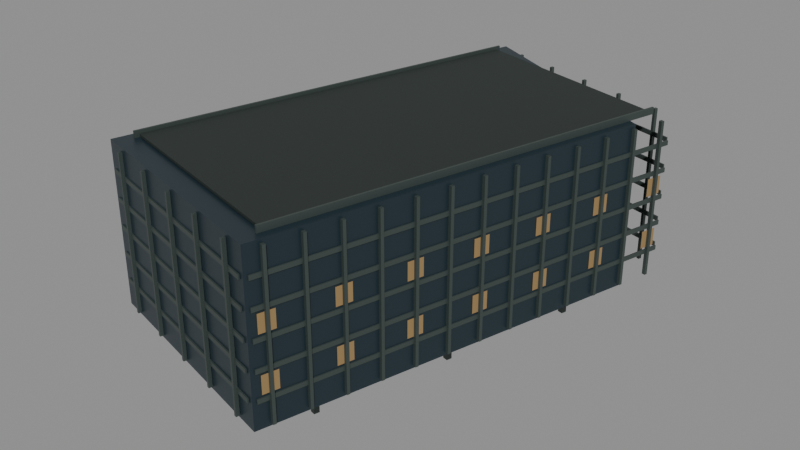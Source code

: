 # Source: xiaomi-shenzhen.blend  (saved by Blender 5.0.119; exported with 4.5.12 LTS)
import bpy
from mathutils import Matrix  # noqa: F401  (used for matrix-valued properties, if any)

bpy.ops.wm.read_factory_settings(use_empty=True)
scene = bpy.context.scene
scene.name = 'Scene'

# ---- collections
col_xiaomi_shenzhen = bpy.data.collections.new('xiaomi-shenzhen'); scene.collection.children.link(col_xiaomi_shenzhen)

# ---- materials (node trees are filled in below, after node groups)
mat_glass = bpy.data.materials.new('glass')
mat_glass.diffuse_color = (0.01764, 0.03434, 0.04519, 1.0)
mat_roof = bpy.data.materials.new('roof')
mat_roof.diffuse_color = (0.02315, 0.0331, 0.02956, 1.0)
mat_metal = bpy.data.materials.new('metal')
mat_metal.diffuse_color = (0.06848, 0.09084, 0.08438, 1.0)
mat_night = bpy.data.materials.new('night')
mat_night.diffuse_color = (0.02315, 0.01764, 0.009134, 1.0)
mat_glass_alt = bpy.data.materials.new('glass_alt')
mat_glass_alt.diffuse_color = (0.01161, 0.02519, 0.03434, 1.0)

# ---- material node trees
mat_glass.use_nodes = True; mat_glass.node_tree.nodes.clear()
_N = mat_glass.node_tree.nodes; _L = mat_glass.node_tree.links
n0 = _N.new('ShaderNodeBsdfPrincipled'); n0.name = 'Principled BSDF'; n0.location = (-200, 100)
n0.inputs[0].default_value = (0.01764, 0.03434, 0.04519, 1.0)
n0.inputs[1].default_value = 0.2
n0.inputs[2].default_value = 0.38
n1 = _N.new('ShaderNodeOutputMaterial'); n1.name = 'Material Output'; n1.location = (200, 100)
_L.new(n0.outputs[0], n1.inputs[0])
n1.is_active_output = True
mat_roof.use_nodes = True; mat_roof.node_tree.nodes.clear()
_N = mat_roof.node_tree.nodes; _L = mat_roof.node_tree.links
n0 = _N.new('ShaderNodeBsdfPrincipled'); n0.name = 'Principled BSDF'; n0.location = (-200, 100)
n0.inputs[0].default_value = (0.02315, 0.0331, 0.02956, 1.0)
n0.inputs[1].default_value = 0.18
n0.inputs[2].default_value = 0.62
n1 = _N.new('ShaderNodeOutputMaterial'); n1.name = 'Material Output'; n1.location = (200, 100)
_L.new(n0.outputs[0], n1.inputs[0])
n1.is_active_output = True
mat_metal.use_nodes = True; mat_metal.node_tree.nodes.clear()
_N = mat_metal.node_tree.nodes; _L = mat_metal.node_tree.links
n0 = _N.new('ShaderNodeBsdfPrincipled'); n0.name = 'Principled BSDF'; n0.location = (-200, 100)
n0.inputs[0].default_value = (0.06848, 0.09084, 0.08438, 1.0)
n0.inputs[1].default_value = 0.42
n0.inputs[2].default_value = 0.48
n1 = _N.new('ShaderNodeOutputMaterial'); n1.name = 'Material Output'; n1.location = (200, 100)
_L.new(n0.outputs[0], n1.inputs[0])
n1.is_active_output = True
mat_night.use_nodes = True; mat_night.node_tree.nodes.clear()
_N = mat_night.node_tree.nodes; _L = mat_night.node_tree.links
n0 = _N.new('ShaderNodeBsdfPrincipled'); n0.name = 'Principled BSDF'; n0.location = (-200, 100)
n0.inputs[0].default_value = (0.02315, 0.01764, 0.009134, 1.0)
n0.inputs[1].default_value = 0.05
n0.inputs[2].default_value = 0.45
n0.inputs[27].default_value = (1.0, 0.64, 0.27, 1.0)
n0.inputs[28].default_value = 0.25
n1 = _N.new('ShaderNodeOutputMaterial'); n1.name = 'Material Output'; n1.location = (200, 100)
_L.new(n0.outputs[0], n1.inputs[0])
n1.is_active_output = True
mat_glass_alt.use_nodes = True; mat_glass_alt.node_tree.nodes.clear()
_N = mat_glass_alt.node_tree.nodes; _L = mat_glass_alt.node_tree.links
n0 = _N.new('ShaderNodeBsdfPrincipled'); n0.name = 'Principled BSDF'; n0.location = (-200, 100)
n0.inputs[0].default_value = (0.01161, 0.02519, 0.03434, 1.0)
n0.inputs[1].default_value = 0.16
n0.inputs[2].default_value = 0.42
n1 = _N.new('ShaderNodeOutputMaterial'); n1.name = 'Material Output'; n1.location = (200, 100)
_L.new(n0.outputs[0], n1.inputs[0])
n1.is_active_output = True

# ---- meshes
me_envelope = bpy.data.meshes.new('envelope')
me_envelope.from_pydata([(32.33, 29.48, 8.0), (11.93, -46.33, 8.0), (-33.58, -34.22, 8.0), (-10.68, 51.08, 8.0), (-10.68, 51.08, 40.8), (-33.58, -34.22, 40.8), (11.93, -46.33, 40.8), (32.33, 29.48, 40.8)], [], [(0, 1, 2, 3), (4, 5, 6, 7), (3, 2, 5, 4), (2, 1, 6, 5), (1, 0, 7, 6), (0, 3, 4, 7)])
me_envelope.materials.append(mat_glass)
me_envelope.update()
me_roof_deck = bpy.data.meshes.new('roof_deck')
me_roof_deck.from_pydata([(-9.544, 46.2, 41.0), (-30.15, -30.57, 41.0), (10.81, -41.57, 41.0), (31.42, 35.2, 41.0), (10.81, -41.57, 41.5), (31.42, 35.2, 41.5), (-30.15, -30.57, 41.5), (-9.544, 46.2, 41.5)], [], [(0, 3, 2, 1), (3, 5, 4, 2), (2, 4, 6, 1), (1, 6, 7, 0), (0, 7, 5, 3), (5, 7, 6, 4)])
me_roof_deck.materials.append(mat_roof)
me_roof_deck.update()
me_parapet = bpy.data.meshes.new('parapet')
me_parapet.from_pydata([(-9.963, 47.23, 40.8), (-31.03, -31.25, 40.8), (-30.65, -31.35, 40.8), (-9.577, 47.12, 40.8), (-30.65, -31.35, 42.1), (-9.577, 47.12, 42.1), (-31.03, -31.25, 42.1), (-9.963, 47.23, 42.1), (31.91, 35.98, 40.8), (10.85, -42.49, 40.8), (11.23, -42.6, 40.8), (32.3, 35.88, 40.8), (11.23, -42.6, 42.1), (32.3, 35.88, 42.1), (10.85, -42.49, 42.1), (31.91, 35.98, 42.1)], [], [(0, 3, 2, 1), (3, 5, 4, 2), (2, 4, 6, 1), (1, 6, 7, 0), (0, 7, 5, 3), (5, 7, 6, 4), (8, 11, 10, 9), (11, 13, 12, 10), (10, 12, 14, 9), (9, 14, 15, 8), (8, 15, 13, 11), (13, 15, 14, 12)])
me_parapet.materials.append(mat_metal)
me_parapet.update()
me_floor_bands = bpy.data.meshes.new('floor_bands')
me_floor_bands.from_pydata([(34.56, 38.02, 12.98), (12.11, -45.58, 12.98), (12.38, -45.65, 12.98), (34.83, 37.94, 12.98), (12.38, -45.65, 13.88), (34.83, 37.94, 13.88), (12.11, -45.58, 13.88), (34.56, 38.02, 13.88), (-9.708, 51.04, 12.98), (-9.78, 50.77, 12.98), (33.92, 39.04, 12.98), (33.99, 39.31, 12.98), (33.92, 39.04, 13.88), (33.99, 39.31, 13.88), (-9.78, 50.77, 13.88), (-9.708, 51.04, 13.88), (-11.12, 50.28, 12.98), (-33.56, -33.31, 12.98), (-33.29, -33.39, 12.98), (-10.85, 50.21, 12.98), (-33.29, -33.39, 13.88), (-10.85, 50.21, 13.88), (-33.56, -33.31, 13.88), (-11.12, 50.28, 13.88), (-32.65, -34.41, 12.98), (-32.72, -34.68, 12.98), (10.98, -46.41, 12.98), (11.05, -46.14, 12.98), (10.98, -46.41, 13.88), (11.05, -46.14, 13.88), (-32.72, -34.68, 13.88), (-32.65, -34.41, 13.88), (34.56, 38.02, 18.42), (12.11, -45.58, 18.42), (12.38, -45.65, 18.42), (34.83, 37.94, 18.42), (12.38, -45.65, 19.32), (34.83, 37.94, 19.32), (12.11, -45.58, 19.32), (34.56, 38.02, 19.32), (-9.708, 51.04, 18.42), (-9.78, 50.77, 18.42), (33.92, 39.04, 18.42), (33.99, 39.31, 18.42), (33.92, 39.04, 19.32), (33.99, 39.31, 19.32), (-9.78, 50.77, 19.32), (-9.708, 51.04, 19.32), (-11.12, 50.28, 18.42), (-33.56, -33.31, 18.42), (-33.29, -33.39, 18.42), (-10.85, 50.21, 18.42), (-33.29, -33.39, 19.32), (-10.85, 50.21, 19.32), (-33.56, -33.31, 19.32), (-11.12, 50.28, 19.32), (-32.65, -34.41, 18.42), (-32.72, -34.68, 18.42), (10.98, -46.41, 18.42), (11.05, -46.14, 18.42), (10.98, -46.41, 19.32), (11.05, -46.14, 19.32), (-32.72, -34.68, 19.32), (-32.65, -34.41, 19.32), (34.56, 38.02, 23.85), (12.11, -45.58, 23.85), (12.38, -45.65, 23.85), (34.83, 37.94, 23.85), (12.38, -45.65, 24.75), (34.83, 37.94, 24.75), (12.11, -45.58, 24.75), (34.56, 38.02, 24.75), (-9.708, 51.04, 23.85), (-9.78, 50.77, 23.85), (33.92, 39.04, 23.85), (33.99, 39.31, 23.85), (33.92, 39.04, 24.75), (33.99, 39.31, 24.75), (-9.78, 50.77, 24.75), (-9.708, 51.04, 24.75), (-11.12, 50.28, 23.85), (-33.56, -33.31, 23.85), (-33.29, -33.39, 23.85), (-10.85, 50.21, 23.85), (-33.29, -33.39, 24.75), (-10.85, 50.21, 24.75), (-33.56, -33.31, 24.75), (-11.12, 50.28, 24.75), (-32.65, -34.41, 23.85), (-32.72, -34.68, 23.85), (10.98, -46.41, 23.85), (11.05, -46.14, 23.85), (10.98, -46.41, 24.75), (11.05, -46.14, 24.75), (-32.72, -34.68, 24.75), (-32.65, -34.41, 24.75), (34.56, 38.02, 29.28), (12.11, -45.58, 29.28), (12.38, -45.65, 29.28), (34.83, 37.94, 29.28), (12.38, -45.65, 30.18), (34.83, 37.94, 30.18), (12.11, -45.58, 30.18), (34.56, 38.02, 30.18), (-9.708, 51.04, 29.28), (-9.78, 50.77, 29.28), (33.92, 39.04, 29.28), (33.99, 39.31, 29.28), (33.92, 39.04, 30.18), (33.99, 39.31, 30.18), (-9.78, 50.77, 30.18), (-9.708, 51.04, 30.18), (-11.12, 50.28, 29.28), (-33.56, -33.31, 29.28), (-33.29, -33.39, 29.28), (-10.85, 50.21, 29.28), (-33.29, -33.39, 30.18), (-10.85, 50.21, 30.18), (-33.56, -33.31, 30.18), (-11.12, 50.28, 30.18), (-32.65, -34.41, 29.28), (-32.72, -34.68, 29.28), (10.98, -46.41, 29.28), (11.05, -46.14, 29.28), (10.98, -46.41, 30.18), (11.05, -46.14, 30.18), (-32.72, -34.68, 30.18), (-32.65, -34.41, 30.18), (34.56, 38.02, 34.72), (12.11, -45.58, 34.72), (12.38, -45.65, 34.72), (34.83, 37.94, 34.72), (12.38, -45.65, 35.62), (34.83, 37.94, 35.62), (12.11, -45.58, 35.62), (34.56, 38.02, 35.62), (-9.708, 51.04, 34.72), (-9.78, 50.77, 34.72), (33.92, 39.04, 34.72), (33.99, 39.31, 34.72), (33.92, 39.04, 35.62), (33.99, 39.31, 35.62), (-9.78, 50.77, 35.62), (-9.708, 51.04, 35.62), (-11.12, 50.28, 34.72), (-33.56, -33.31, 34.72), (-33.29, -33.39, 34.72), (-10.85, 50.21, 34.72), (-33.29, -33.39, 35.62), (-10.85, 50.21, 35.62), (-33.56, -33.31, 35.62), (-11.12, 50.28, 35.62), (-32.65, -34.41, 34.72), (-32.72, -34.68, 34.72), (10.98, -46.41, 34.72), (11.05, -46.14, 34.72), (10.98, -46.41, 35.62), (11.05, -46.14, 35.62), (-32.72, -34.68, 35.62), (-32.65, -34.41, 35.62)], [], [(0, 3, 2, 1), (3, 5, 4, 2), (2, 4, 6, 1), (1, 6, 7, 0), (0, 7, 5, 3), (5, 7, 6, 4), (8, 11, 10, 9), (11, 13, 12, 10), (10, 12, 14, 9), (9, 14, 15, 8), (8, 15, 13, 11), (13, 15, 14, 12), (16, 19, 18, 17), (19, 21, 20, 18), (18, 20, 22, 17), (17, 22, 23, 16), (16, 23, 21, 19), (21, 23, 22, 20), (24, 27, 26, 25), (27, 29, 28, 26), (26, 28, 30, 25), (25, 30, 31, 24), (24, 31, 29, 27), (29, 31, 30, 28), (32, 35, 34, 33), (35, 37, 36, 34), (34, 36, 38, 33), (33, 38, 39, 32), (32, 39, 37, 35), (37, 39, 38, 36), (40, 43, 42, 41), (43, 45, 44, 42), (42, 44, 46, 41), (41, 46, 47, 40), (40, 47, 45, 43), (45, 47, 46, 44), (48, 51, 50, 49), (51, 53, 52, 50), (50, 52, 54, 49), (49, 54, 55, 48), (48, 55, 53, 51), (53, 55, 54, 52), (56, 59, 58, 57), (59, 61, 60, 58), (58, 60, 62, 57), (57, 62, 63, 56), (56, 63, 61, 59), (61, 63, 62, 60), (64, 67, 66, 65), (67, 69, 68, 66), (66, 68, 70, 65), (65, 70, 71, 64), (64, 71, 69, 67), (69, 71, 70, 68), (72, 75, 74, 73), (75, 77, 76, 74), (74, 76, 78, 73), (73, 78, 79, 72), (72, 79, 77, 75), (77, 79, 78, 76), (80, 83, 82, 81), (83, 85, 84, 82), (82, 84, 86, 81), (81, 86, 87, 80), (80, 87, 85, 83), (85, 87, 86, 84), (88, 91, 90, 89), (91, 93, 92, 90), (90, 92, 94, 89), (89, 94, 95, 88), (88, 95, 93, 91), (93, 95, 94, 92), (96, 99, 98, 97), (99, 101, 100, 98), (98, 100, 102, 97), (97, 102, 103, 96), (96, 103, 101, 99), (101, 103, 102, 100), (104, 107, 106, 105), (107, 109, 108, 106), (106, 108, 110, 105), (105, 110, 111, 104), (104, 111, 109, 107), (109, 111, 110, 108), (112, 115, 114, 113), (115, 117, 116, 114), (114, 116, 118, 113), (113, 118, 119, 112), (112, 119, 117, 115), (117, 119, 118, 116), (120, 123, 122, 121), (123, 125, 124, 122), (122, 124, 126, 121), (121, 126, 127, 120), (120, 127, 125, 123), (125, 127, 126, 124), (128, 131, 130, 129), (131, 133, 132, 130), (130, 132, 134, 129), (129, 134, 135, 128), (128, 135, 133, 131), (133, 135, 134, 132), (136, 139, 138, 137), (139, 141, 140, 138), (138, 140, 142, 137), (137, 142, 143, 136), (136, 143, 141, 139), (141, 143, 142, 140), (144, 147, 146, 145), (147, 149, 148, 146), (146, 148, 150, 145), (145, 150, 151, 144), (144, 151, 149, 147), (149, 151, 150, 148), (152, 155, 154, 153), (155, 157, 156, 154), (154, 156, 158, 153), (153, 158, 159, 152), (152, 159, 157, 155), (157, 159, 158, 156)])
me_floor_bands.materials.append(mat_metal)
me_floor_bands.update()
me_fins = bpy.data.meshes.new('fins')
me_fins.from_pydata([(34.04, 35.87, 8.5), (33.88, 35.27, 8.5), (34.56, 35.09, 8.5), (34.72, 35.69, 8.5), (34.56, 35.09, 40.1), (34.72, 35.69, 40.1), (33.88, 35.27, 40.1), (34.04, 35.87, 40.1), (32.28, 29.31, 8.5), (32.12, 28.71, 8.5), (32.8, 28.53, 8.5), (32.96, 29.13, 8.5), (32.8, 28.53, 40.1), (32.96, 29.13, 40.1), (32.12, 28.71, 40.1), (32.28, 29.31, 40.1), (30.52, 22.75, 8.5), (30.36, 22.15, 8.5), (31.04, 21.97, 8.5), (31.2, 22.57, 8.5), (31.04, 21.97, 40.1), (31.2, 22.57, 40.1), (30.36, 22.15, 40.1), (30.52, 22.75, 40.1), (28.76, 16.19, 8.5), (28.6, 15.59, 8.5), (29.27, 15.41, 8.5), (29.43, 16.01, 8.5), (29.27, 15.41, 40.1), (29.43, 16.01, 40.1), (28.6, 15.59, 40.1), (28.76, 16.19, 40.1), (27.0, 9.627, 8.5), (26.84, 9.029, 8.5), (27.51, 8.847, 8.5), (27.67, 9.446, 8.5), (27.51, 8.847, 40.1), (27.67, 9.446, 40.1), (26.84, 9.029, 40.1), (27.0, 9.627, 40.1), (25.24, 3.066, 8.5), (25.07, 2.467, 8.5), (25.75, 2.286, 8.5), (25.91, 2.884, 8.5), (25.75, 2.286, 40.1), (25.91, 2.884, 40.1), (25.07, 2.467, 40.1), (25.24, 3.066, 40.1), (23.47, -3.496, 8.5), (23.31, -4.094, 8.5), (23.99, -4.276, 8.5), (24.15, -3.677, 8.5), (23.99, -4.276, 40.1), (24.15, -3.677, 40.1), (23.31, -4.094, 40.1), (23.47, -3.496, 40.1), (21.71, -10.06, 8.5), (21.55, -10.66, 8.5), (22.23, -10.84, 8.5), (22.39, -10.24, 8.5), (22.23, -10.84, 40.1), (22.39, -10.24, 40.1), (21.55, -10.66, 40.1), (21.71, -10.06, 40.1), (19.95, -16.62, 8.5), (19.79, -17.22, 8.5), (20.47, -17.4, 8.5), (20.63, -16.8, 8.5), (20.47, -17.4, 40.1), (20.63, -16.8, 40.1), (19.79, -17.22, 40.1), (19.95, -16.62, 40.1), (18.19, -23.18, 8.5), (18.03, -23.78, 8.5), (18.7, -23.96, 8.5), (18.87, -23.36, 8.5), (18.7, -23.96, 40.1), (18.87, -23.36, 40.1), (18.03, -23.78, 40.1), (18.19, -23.18, 40.1), (16.43, -29.74, 8.5), (16.27, -30.34, 8.5), (16.94, -30.52, 8.5), (17.1, -29.92, 8.5), (16.94, -30.52, 40.1), (17.1, -29.92, 40.1), (16.27, -30.34, 40.1), (16.43, -29.74, 40.1), (14.67, -36.3, 8.5), (14.51, -36.9, 8.5), (15.18, -37.08, 8.5), (15.34, -36.48, 8.5), (15.18, -37.08, 40.1), (15.34, -36.48, 40.1), (14.51, -36.9, 40.1), (14.67, -36.3, 40.1), (12.9, -42.86, 8.5), (12.74, -43.46, 8.5), (13.42, -43.65, 8.5), (13.58, -43.05, 8.5), (13.42, -43.65, 40.1), (13.58, -43.05, 40.1), (12.74, -43.46, 40.1), (12.9, -42.86, 40.1), (30.21, 40.82, 8.5), (30.03, 40.15, 8.5), (30.56, 40.01, 8.5), (30.74, 40.68, 8.5), (30.56, 40.01, 40.1), (30.74, 40.68, 40.1), (30.03, 40.15, 40.1), (30.21, 40.82, 40.1), (21.1, 43.27, 8.5), (20.92, 42.59, 8.5), (21.45, 42.45, 8.5), (21.63, 43.13, 8.5), (21.45, 42.45, 40.1), (21.63, 43.13, 40.1), (20.92, 42.59, 40.1), (21.1, 43.27, 40.1), (12.0, 45.71, 8.5), (11.82, 45.04, 8.5), (12.35, 44.89, 8.5), (12.53, 45.57, 8.5), (12.35, 44.89, 40.1), (12.53, 45.57, 40.1), (11.82, 45.04, 40.1), (12.0, 45.71, 40.1), (2.896, 48.16, 8.5), (2.715, 47.48, 8.5), (3.246, 47.34, 8.5), (3.428, 48.01, 8.5), (3.246, 47.34, 40.1), (3.428, 48.01, 40.1), (2.715, 47.48, 40.1), (2.896, 48.16, 40.1), (-6.207, 50.6, 8.5), (-6.389, 49.92, 8.5), (-5.858, 49.78, 8.5), (-5.676, 50.46, 8.5), (-5.858, 49.78, 40.1), (-5.676, 50.46, 40.1), (-6.389, 49.92, 40.1), (-6.207, 50.6, 40.1), (-12.15, 48.28, 8.5), (-12.31, 47.68, 8.5), (-11.64, 47.49, 8.5), (-11.48, 48.09, 8.5), (-11.64, 47.49, 40.1), (-11.48, 48.09, 40.1), (-12.31, 47.68, 40.1), (-12.15, 48.28, 40.1), (-13.91, 41.71, 8.5), (-14.07, 41.11, 8.5), (-13.4, 40.93, 8.5), (-13.24, 41.53, 8.5), (-13.4, 40.93, 40.1), (-13.24, 41.53, 40.1), (-14.07, 41.11, 40.1), (-13.91, 41.71, 40.1), (-15.67, 35.15, 8.5), (-15.84, 34.55, 8.5), (-15.16, 34.37, 8.5), (-15.0, 34.97, 8.5), (-15.16, 34.37, 40.1), (-15.0, 34.97, 40.1), (-15.84, 34.55, 40.1), (-15.67, 35.15, 40.1), (-17.44, 28.59, 8.5), (-17.6, 27.99, 8.5), (-16.92, 27.81, 8.5), (-16.76, 28.41, 8.5), (-16.92, 27.81, 40.1), (-16.76, 28.41, 40.1), (-17.6, 27.99, 40.1), (-17.44, 28.59, 40.1), (-19.2, 22.03, 8.5), (-19.36, 21.43, 8.5), (-18.68, 21.25, 8.5), (-18.52, 21.85, 8.5), (-18.68, 21.25, 40.1), (-18.52, 21.85, 40.1), (-19.36, 21.43, 40.1), (-19.2, 22.03, 40.1), (-20.96, 15.47, 8.5), (-21.12, 14.87, 8.5), (-20.44, 14.69, 8.5), (-20.28, 15.29, 8.5), (-20.44, 14.69, 40.1), (-20.28, 15.29, 40.1), (-21.12, 14.87, 40.1), (-20.96, 15.47, 40.1), (-22.72, 8.906, 8.5), (-22.88, 8.307, 8.5), (-22.21, 8.126, 8.5), (-22.04, 8.724, 8.5), (-22.21, 8.126, 40.1), (-22.04, 8.724, 40.1), (-22.88, 8.307, 40.1), (-22.72, 8.906, 40.1), (-24.48, 2.344, 8.5), (-24.64, 1.746, 8.5), (-23.97, 1.564, 8.5), (-23.81, 2.163, 8.5), (-23.97, 1.564, 40.1), (-23.81, 2.163, 40.1), (-24.64, 1.746, 40.1), (-24.48, 2.344, 40.1), (-26.24, -4.217, 8.5), (-26.4, -4.816, 8.5), (-25.73, -4.997, 8.5), (-25.57, -4.399, 8.5), (-25.73, -4.997, 40.1), (-25.57, -4.399, 40.1), (-26.4, -4.816, 40.1), (-26.24, -4.217, 40.1), (-28.01, -10.78, 8.5), (-28.17, -11.38, 8.5), (-27.49, -11.56, 8.5), (-27.33, -10.96, 8.5), (-27.49, -11.56, 40.1), (-27.33, -10.96, 40.1), (-28.17, -11.38, 40.1), (-28.01, -10.78, 40.1), (-29.77, -17.34, 8.5), (-29.93, -17.94, 8.5), (-29.25, -18.12, 8.5), (-29.09, -17.52, 8.5), (-29.25, -18.12, 40.1), (-29.09, -17.52, 40.1), (-29.93, -17.94, 40.1), (-29.77, -17.34, 40.1), (-31.53, -23.9, 8.5), (-31.69, -24.5, 8.5), (-31.01, -24.68, 8.5), (-30.85, -24.08, 8.5), (-31.01, -24.68, 40.1), (-30.85, -24.08, 40.1), (-31.69, -24.5, 40.1), (-31.53, -23.9, 40.1), (-33.29, -30.46, 8.5), (-33.45, -31.06, 8.5), (-32.77, -31.24, 8.5), (-32.61, -30.64, 8.5), (-32.77, -31.24, 40.1), (-32.61, -30.64, 40.1), (-33.45, -31.06, 40.1), (-33.29, -30.46, 40.1), (7.126, -45.15, 8.5), (6.944, -45.83, 8.5), (7.475, -45.97, 8.5), (7.657, -45.29, 8.5), (7.475, -45.97, 40.1), (7.657, -45.29, 40.1), (6.944, -45.83, 40.1), (7.126, -45.15, 40.1), (-1.978, -42.71, 8.5), (-2.159, -43.38, 8.5), (-1.628, -43.53, 8.5), (-1.447, -42.85, 8.5), (-1.628, -43.53, 40.1), (-1.447, -42.85, 40.1), (-2.159, -43.38, 40.1), (-1.978, -42.71, 40.1), (-11.08, -40.26, 8.5), (-11.26, -40.94, 8.5), (-10.73, -41.08, 8.5), (-10.55, -40.41, 8.5), (-10.73, -41.08, 40.1), (-10.55, -40.41, 40.1), (-11.26, -40.94, 40.1), (-11.08, -40.26, 40.1), (-20.19, -37.82, 8.5), (-20.37, -38.5, 8.5), (-19.84, -38.64, 8.5), (-19.65, -37.96, 8.5), (-19.84, -38.64, 40.1), (-19.65, -37.96, 40.1), (-20.37, -38.5, 40.1), (-20.19, -37.82, 40.1), (-29.29, -35.38, 8.5), (-29.47, -36.05, 8.5), (-28.94, -36.19, 8.5), (-28.76, -35.52, 8.5), (-28.94, -36.19, 40.1), (-28.76, -35.52, 40.1), (-29.47, -36.05, 40.1), (-29.29, -35.38, 40.1)], [], [(0, 3, 2, 1), (3, 5, 4, 2), (2, 4, 6, 1), (1, 6, 7, 0), (0, 7, 5, 3), (5, 7, 6, 4), (8, 11, 10, 9), (11, 13, 12, 10), (10, 12, 14, 9), (9, 14, 15, 8), (8, 15, 13, 11), (13, 15, 14, 12), (16, 19, 18, 17), (19, 21, 20, 18), (18, 20, 22, 17), (17, 22, 23, 16), (16, 23, 21, 19), (21, 23, 22, 20), (24, 27, 26, 25), (27, 29, 28, 26), (26, 28, 30, 25), (25, 30, 31, 24), (24, 31, 29, 27), (29, 31, 30, 28), (32, 35, 34, 33), (35, 37, 36, 34), (34, 36, 38, 33), (33, 38, 39, 32), (32, 39, 37, 35), (37, 39, 38, 36), (40, 43, 42, 41), (43, 45, 44, 42), (42, 44, 46, 41), (41, 46, 47, 40), (40, 47, 45, 43), (45, 47, 46, 44), (48, 51, 50, 49), (51, 53, 52, 50), (50, 52, 54, 49), (49, 54, 55, 48), (48, 55, 53, 51), (53, 55, 54, 52), (56, 59, 58, 57), (59, 61, 60, 58), (58, 60, 62, 57), (57, 62, 63, 56), (56, 63, 61, 59), (61, 63, 62, 60), (64, 67, 66, 65), (67, 69, 68, 66), (66, 68, 70, 65), (65, 70, 71, 64), (64, 71, 69, 67), (69, 71, 70, 68), (72, 75, 74, 73), (75, 77, 76, 74), (74, 76, 78, 73), (73, 78, 79, 72), (72, 79, 77, 75), (77, 79, 78, 76), (80, 83, 82, 81), (83, 85, 84, 82), (82, 84, 86, 81), (81, 86, 87, 80), (80, 87, 85, 83), (85, 87, 86, 84), (88, 91, 90, 89), (91, 93, 92, 90), (90, 92, 94, 89), (89, 94, 95, 88), (88, 95, 93, 91), (93, 95, 94, 92), (96, 99, 98, 97), (99, 101, 100, 98), (98, 100, 102, 97), (97, 102, 103, 96), (96, 103, 101, 99), (101, 103, 102, 100), (104, 107, 106, 105), (107, 109, 108, 106), (106, 108, 110, 105), (105, 110, 111, 104), (104, 111, 109, 107), (109, 111, 110, 108), (112, 115, 114, 113), (115, 117, 116, 114), (114, 116, 118, 113), (113, 118, 119, 112), (112, 119, 117, 115), (117, 119, 118, 116), (120, 123, 122, 121), (123, 125, 124, 122), (122, 124, 126, 121), (121, 126, 127, 120), (120, 127, 125, 123), (125, 127, 126, 124), (128, 131, 130, 129), (131, 133, 132, 130), (130, 132, 134, 129), (129, 134, 135, 128), (128, 135, 133, 131), (133, 135, 134, 132), (136, 139, 138, 137), (139, 141, 140, 138), (138, 140, 142, 137), (137, 142, 143, 136), (136, 143, 141, 139), (141, 143, 142, 140), (144, 147, 146, 145), (147, 149, 148, 146), (146, 148, 150, 145), (145, 150, 151, 144), (144, 151, 149, 147), (149, 151, 150, 148), (152, 155, 154, 153), (155, 157, 156, 154), (154, 156, 158, 153), (153, 158, 159, 152), (152, 159, 157, 155), (157, 159, 158, 156), (160, 163, 162, 161), (163, 165, 164, 162), (162, 164, 166, 161), (161, 166, 167, 160), (160, 167, 165, 163), (165, 167, 166, 164), (168, 171, 170, 169), (171, 173, 172, 170), (170, 172, 174, 169), (169, 174, 175, 168), (168, 175, 173, 171), (173, 175, 174, 172), (176, 179, 178, 177), (179, 181, 180, 178), (178, 180, 182, 177), (177, 182, 183, 176), (176, 183, 181, 179), (181, 183, 182, 180), (184, 187, 186, 185), (187, 189, 188, 186), (186, 188, 190, 185), (185, 190, 191, 184), (184, 191, 189, 187), (189, 191, 190, 188), (192, 195, 194, 193), (195, 197, 196, 194), (194, 196, 198, 193), (193, 198, 199, 192), (192, 199, 197, 195), (197, 199, 198, 196), (200, 203, 202, 201), (203, 205, 204, 202), (202, 204, 206, 201), (201, 206, 207, 200), (200, 207, 205, 203), (205, 207, 206, 204), (208, 211, 210, 209), (211, 213, 212, 210), (210, 212, 214, 209), (209, 214, 215, 208), (208, 215, 213, 211), (213, 215, 214, 212), (216, 219, 218, 217), (219, 221, 220, 218), (218, 220, 222, 217), (217, 222, 223, 216), (216, 223, 221, 219), (221, 223, 222, 220), (224, 227, 226, 225), (227, 229, 228, 226), (226, 228, 230, 225), (225, 230, 231, 224), (224, 231, 229, 227), (229, 231, 230, 228), (232, 235, 234, 233), (235, 237, 236, 234), (234, 236, 238, 233), (233, 238, 239, 232), (232, 239, 237, 235), (237, 239, 238, 236), (240, 243, 242, 241), (243, 245, 244, 242), (242, 244, 246, 241), (241, 246, 247, 240), (240, 247, 245, 243), (245, 247, 246, 244), (248, 251, 250, 249), (251, 253, 252, 250), (250, 252, 254, 249), (249, 254, 255, 248), (248, 255, 253, 251), (253, 255, 254, 252), (256, 259, 258, 257), (259, 261, 260, 258), (258, 260, 262, 257), (257, 262, 263, 256), (256, 263, 261, 259), (261, 263, 262, 260), (264, 267, 266, 265), (267, 269, 268, 266), (266, 268, 270, 265), (265, 270, 271, 264), (264, 271, 269, 267), (269, 271, 270, 268), (272, 275, 274, 273), (275, 277, 276, 274), (274, 276, 278, 273), (273, 278, 279, 272), (272, 279, 277, 275), (277, 279, 278, 276), (280, 283, 282, 281), (283, 285, 284, 282), (282, 284, 286, 281), (281, 286, 287, 280), (280, 287, 285, 283), (285, 287, 286, 284)])
me_fins.materials.append(mat_metal)
me_fins.update()
me_night_windows = bpy.data.meshes.new('night_windows')
me_night_windows.from_pydata([(34.49, 37.09, 14.35), (33.66, 34.0, 14.35), (33.66, 34.0, 17.95), (34.49, 37.09, 17.95), (30.97, 23.97, 14.35), (30.14, 20.87, 14.35), (30.14, 20.87, 17.95), (30.97, 23.97, 17.95), (27.45, 10.84, 14.35), (26.62, 7.752, 14.35), (26.62, 7.752, 17.95), (27.45, 10.84, 17.95), (23.92, -2.281, 14.35), (23.09, -5.371, 14.35), (23.09, -5.371, 17.95), (23.92, -2.281, 17.95), (20.4, -15.4, 14.35), (19.57, -18.49, 14.35), (19.57, -18.49, 17.95), (20.4, -15.4, 17.95), (16.88, -28.53, 14.35), (16.05, -31.62, 14.35), (16.05, -31.62, 17.95), (16.88, -28.53, 17.95), (13.35, -41.65, 14.35), (12.53, -44.74, 14.35), (12.53, -44.74, 17.95), (13.35, -41.65, 17.95), (34.49, 37.09, 25.22), (33.66, 34.0, 25.22), (33.66, 34.0, 28.82), (34.49, 37.09, 28.82), (30.97, 23.97, 25.22), (30.14, 20.87, 25.22), (30.14, 20.87, 28.82), (30.97, 23.97, 28.82), (27.45, 10.84, 25.22), (26.62, 7.752, 25.22), (26.62, 7.752, 28.82), (27.45, 10.84, 28.82), (23.92, -2.281, 25.22), (23.09, -5.371, 25.22), (23.09, -5.371, 28.82), (23.92, -2.281, 28.82), (20.4, -15.4, 25.22), (19.57, -18.49, 25.22), (19.57, -18.49, 28.82), (20.4, -15.4, 28.82), (16.88, -28.53, 25.22), (16.05, -31.62, 25.22), (16.05, -31.62, 28.82), (16.88, -28.53, 28.82), (13.35, -41.65, 25.22), (12.53, -44.74, 25.22), (12.53, -44.74, 28.82), (13.35, -41.65, 28.82), (-11.26, 49.37, 17.95), (-12.09, 46.28, 17.95), (-12.09, 46.28, 14.35), (-11.26, 49.37, 14.35), (-14.78, 36.25, 17.95), (-15.61, 33.16, 17.95), (-15.61, 33.16, 14.35), (-14.78, 36.25, 14.35), (-18.3, 23.12, 17.95), (-19.13, 20.03, 17.95), (-19.13, 20.03, 14.35), (-18.3, 23.12, 14.35), (-21.83, 10.0, 17.95), (-22.66, 6.911, 17.95), (-22.66, 6.911, 14.35), (-21.83, 10.0, 14.35), (-25.35, -3.122, 17.95), (-26.18, -6.212, 17.95), (-26.18, -6.212, 14.35), (-25.35, -3.122, 14.35), (-28.87, -16.24, 17.95), (-29.7, -19.34, 17.95), (-29.7, -19.34, 14.35), (-28.87, -16.24, 14.35), (-32.4, -29.37, 17.95), (-33.22, -32.46, 17.95), (-33.22, -32.46, 14.35), (-32.4, -29.37, 14.35), (-11.26, 49.37, 28.82), (-12.09, 46.28, 28.82), (-12.09, 46.28, 25.22), (-11.26, 49.37, 25.22), (-14.78, 36.25, 28.82), (-15.61, 33.16, 28.82), (-15.61, 33.16, 25.22), (-14.78, 36.25, 25.22), (-18.3, 23.12, 28.82), (-19.13, 20.03, 28.82), (-19.13, 20.03, 25.22), (-18.3, 23.12, 25.22), (-21.83, 10.0, 28.82), (-22.66, 6.911, 28.82), (-22.66, 6.911, 25.22), (-21.83, 10.0, 25.22), (-25.35, -3.122, 28.82), (-26.18, -6.212, 28.82), (-26.18, -6.212, 25.22), (-25.35, -3.122, 25.22), (-28.87, -16.24, 28.82), (-29.7, -19.34, 28.82), (-29.7, -19.34, 25.22), (-28.87, -16.24, 25.22), (-32.4, -29.37, 28.82), (-33.22, -32.46, 28.82), (-33.22, -32.46, 25.22), (-32.4, -29.37, 25.22)], [], [(0, 3, 2, 1), (4, 7, 6, 5), (8, 9, 10, 11), (12, 15, 14, 13), (16, 17, 18, 19), (20, 23, 22, 21), (24, 27, 26, 25), (28, 31, 30, 29), (32, 35, 34, 33), (36, 37, 38, 39), (40, 43, 42, 41), (44, 45, 46, 47), (48, 51, 50, 49), (52, 55, 54, 53), (56, 59, 58, 57), (60, 61, 62, 63), (64, 65, 66, 67), (68, 69, 70, 71), (72, 73, 74, 75), (76, 77, 78, 79), (80, 83, 82, 81), (84, 85, 86, 87), (88, 89, 90, 91), (92, 93, 94, 95), (96, 97, 98, 99), (100, 101, 102, 103), (104, 105, 106, 107), (108, 109, 110, 111)])
me_night_windows.materials.append(mat_night)
me_night_windows.update()
me_pilotis = bpy.data.meshes.new('pilotis')
me_pilotis.from_pydata([(22.14, 26.37, 0.0), (21.85, 25.31, 0.0), (22.92, 25.03, 0.0), (23.2, 26.09, 0.0), (22.92, 25.03, 8.0), (23.2, 26.09, 8.0), (21.85, 25.31, 8.0), (22.14, 26.37, 8.0), (-6.992, 34.2, 0.0), (-7.278, 33.13, 0.0), (-6.215, 32.85, 0.0), (-5.93, 33.91, 0.0), (-6.215, 32.85, 8.0), (-5.93, 33.91, 8.0), (-7.278, 33.13, 8.0), (-6.992, 34.2, 8.0), (14.81, -0.9216, 0.0), (14.53, -1.984, 0.0), (15.59, -2.269, 0.0), (15.87, -1.207, 0.0), (15.59, -2.269, 8.0), (15.87, -1.207, 8.0), (14.53, -1.984, 8.0), (14.81, -0.9216, 8.0), (-14.32, 6.899, 0.0), (-14.61, 5.837, 0.0), (-13.54, 5.552, 0.0), (-13.26, 6.614, 0.0), (-13.54, 5.552, 8.0), (-13.26, 6.614, 8.0), (-14.61, 5.837, 8.0), (-14.32, 6.899, 8.0), (7.483, -28.22, 0.0), (7.198, -29.28, 0.0), (8.261, -29.57, 0.0), (8.546, -28.5, 0.0), (8.261, -29.57, 8.0), (8.546, -28.5, 8.0), (7.198, -29.28, 8.0), (7.483, -28.22, 8.0), (-21.65, -20.4, 0.0), (-21.93, -21.46, 0.0), (-20.87, -21.74, 0.0), (-20.59, -20.68, 0.0), (-20.87, -21.74, 8.0), (-20.59, -20.68, 8.0), (-21.93, -21.46, 8.0), (-21.65, -20.4, 8.0)], [], [(0, 3, 2, 1), (3, 5, 4, 2), (2, 4, 6, 1), (1, 6, 7, 0), (0, 7, 5, 3), (5, 7, 6, 4), (8, 11, 10, 9), (11, 13, 12, 10), (10, 12, 14, 9), (9, 14, 15, 8), (8, 15, 13, 11), (13, 15, 14, 12), (16, 19, 18, 17), (19, 21, 20, 18), (18, 20, 22, 17), (17, 22, 23, 16), (16, 23, 21, 19), (21, 23, 22, 20), (24, 27, 26, 25), (27, 29, 28, 26), (26, 28, 30, 25), (25, 30, 31, 24), (24, 31, 29, 27), (29, 31, 30, 28), (32, 35, 34, 33), (35, 37, 36, 34), (34, 36, 38, 33), (33, 38, 39, 32), (32, 39, 37, 35), (37, 39, 38, 36), (40, 43, 42, 41), (43, 45, 44, 42), (42, 44, 46, 41), (41, 46, 47, 40), (40, 47, 45, 43), (45, 47, 46, 44)])
me_pilotis.materials.append(mat_metal)
me_pilotis.update()
me_pilotis_ring = bpy.data.meshes.new('pilotis_ring')
me_pilotis_ring.from_pydata([(9.372, 35.63, 4.36), (-8.49, -30.9, 4.36), (-8.104, -31.0, 4.36), (9.758, 35.53, 4.36), (-8.104, -31.0, 7.16), (9.758, 35.53, 7.16), (-8.49, -30.9, 7.16), (9.372, 35.63, 7.16)], [], [(0, 3, 2, 1), (3, 5, 4, 2), (2, 4, 6, 1), (1, 6, 7, 0), (0, 7, 5, 3), (5, 7, 6, 4)])
me_pilotis_ring.materials.append(mat_glass_alt)
me_pilotis_ring.update()

# ---- objects
ob_envelope = bpy.data.objects.new('envelope', me_envelope)
ob_roof_deck = bpy.data.objects.new('roof_deck', me_roof_deck)
ob_parapet = bpy.data.objects.new('parapet', me_parapet)
ob_floor_bands = bpy.data.objects.new('floor_bands', me_floor_bands)
ob_fins = bpy.data.objects.new('fins', me_fins)
ob_night_windows = bpy.data.objects.new('night_windows', me_night_windows)
ob_pilotis = bpy.data.objects.new('pilotis', me_pilotis)
ob_pilotis_ring = bpy.data.objects.new('pilotis_ring', me_pilotis_ring)

# ---- transforms, parenting, visibility, modifiers, constraints
ob_envelope.location = (0.0, 0.0, 0.0)
ob_roof_deck.location = (0.0, 0.0, 0.0)
ob_parapet.location = (0.0, 0.0, 0.0)
ob_floor_bands.location = (0.0, 0.0, 0.0)
ob_fins.location = (0.0, 0.0, 0.0)
ob_night_windows.location = (0.0, 0.0, 0.0)
ob_pilotis.location = (0.0, 0.0, 0.0)
ob_pilotis_ring.location = (0.0, 0.0, 0.0)

# ---- collection membership
col_xiaomi_shenzhen.objects.link(ob_envelope)
col_xiaomi_shenzhen.objects.link(ob_roof_deck)
col_xiaomi_shenzhen.objects.link(ob_parapet)
col_xiaomi_shenzhen.objects.link(ob_floor_bands)
col_xiaomi_shenzhen.objects.link(ob_fins)
col_xiaomi_shenzhen.objects.link(ob_night_windows)
col_xiaomi_shenzhen.objects.link(ob_pilotis)
col_xiaomi_shenzhen.objects.link(ob_pilotis_ring)

# ---- scene / render settings (as saved in the file)
scene.frame_start = 1; scene.frame_end = 250; scene.frame_set(1)
scene.render.engine = 'BLENDER_EEVEE_NEXT'
scene.render.bake_bias = 0.0
scene.render.bake_samples = 0
scene.cycles.sampling_pattern = 'TABULATED_SOBOL'
scene.eevee.use_volume_custom_range = False
bpy.context.view_layer.update()

# ---- added for rendering (the .blend has no active camera and no usable light): camera, sun + grey world if the file has none
cam_auto = bpy.data.cameras.new('AutoCamera')
cam_auto.lens = 50.0
cam_auto.sensor_width = 36.0
cam_auto.clip_end = 2051.03
ob_auto_camera = bpy.data.objects.new('AutoCamera', cam_auto)
scene.collection.objects.link(ob_auto_camera)
ob_auto_camera.location = (117.494, -137.911, 114.545)
ob_auto_camera.rotation_euler = (1.09748, -7.21219e-08, 0.694738)
scene.camera = ob_auto_camera
light_auto_sun = bpy.data.lights.new('AutoSun', 'SUN')
light_auto_sun.energy = 3.0
light_auto_sun.angle = 0.0523599
ob_auto_sun = bpy.data.objects.new('AutoSun', light_auto_sun)
scene.collection.objects.link(ob_auto_sun)
ob_auto_sun.rotation_euler = (0.872665, 0.174533, 0.523599)
if scene.world is None:
    world_auto = bpy.data.worlds.new('AutoWorld')
    world_auto.color = (0.3, 0.3, 0.3)
    scene.world = world_auto
bpy.context.view_layer.update()
